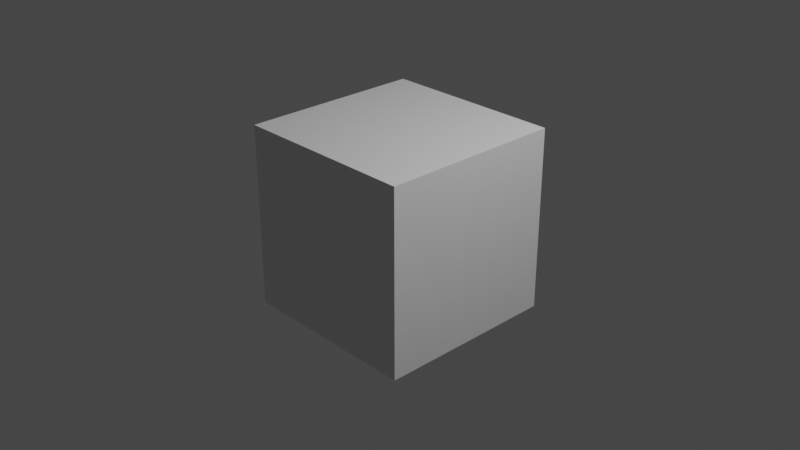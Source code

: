 # Source: Cube.blend  (saved by Blender 3.6.11; exported with 4.5.12 LTS)
import bpy
from mathutils import Matrix  # noqa: F401  (used for matrix-valued properties, if any)

bpy.ops.wm.read_factory_settings(use_empty=True)
scene = bpy.context.scene
scene.name = 'Scene'

# ---- collections
col_collection = bpy.data.collections.new('Collection'); scene.collection.children.link(col_collection)

# ---- materials (node trees are filled in below, after node groups)
mat_white = bpy.data.materials.new('White')
mat_white.alpha_threshold = 0.0
mat_white.use_transparent_shadow = False
mat_white.roughness = 0.5
mat_white.line_color = (0.0, 0.0, 0.0, 1.0)

# ---- material node trees
mat_white.use_nodes = True; mat_white.node_tree.nodes.clear()
_N = mat_white.node_tree.nodes; _L = mat_white.node_tree.links
n0 = _N.new('ShaderNodeOutputMaterial'); n0.name = 'Material Output'; n0.location = (300, 300)
n1 = _N.new('ShaderNodeBsdfPrincipled'); n1.name = 'Principled BSDF'; n1.location = (10, 300)
n1.distribution = 'GGX'
n1.subsurface_method = 'RANDOM_WALK_SKIN'
n1.inputs[3].default_value = 1.45
n1.inputs[27].default_value = (0.0, 0.0, 0.0, 1.0)
n1.inputs[28].default_value = 1.0
_L.new(n1.outputs[0], n0.inputs[0])
n0.is_active_output = True

# ---- world
world_world = bpy.data.worlds.new('World'); scene.world = world_world
world_world.use_nodes = True; world_world.node_tree.nodes.clear()
_N = world_world.node_tree.nodes; _L = world_world.node_tree.links
n0 = _N.new('ShaderNodeOutputWorld'); n0.name = 'World Output'; n0.location = (300, 300)
n1 = _N.new('ShaderNodeBackground'); n1.name = 'Background'; n1.location = (10, 300)
n1.inputs[0].default_value = (0.05088, 0.05088, 0.05088, 1.0)
_L.new(n1.outputs[0], n0.inputs[0])
n0.is_active_output = True
world_world.color = (0.05088, 0.05088, 0.05088)
world_world.use_sun_shadow = False
world_world.sun_shadow_jitter_overblur = 0.0

# ---- cameras
cam_camera = bpy.data.cameras.new('Camera')
cam_camera.clip_end = 100.0
cam_camera.ortho_scale = 7.314

# ---- lights
light_light = bpy.data.lights.new('Light', 'POINT')
light_light.transmission_factor = 0.0
light_light.energy = 1000.0
light_light.shadow_soft_size = 0.1
light_light.shadow_maximum_resolution = 0.006
light_light.use_absolute_resolution = True

# ---- meshes
me_cube = bpy.data.meshes.new('Cube')
me_cube.from_pydata([(1.0, 1.0, 1.0), (1.0, 1.0, -1.0), (1.0, -1.0, 1.0), (1.0, -1.0, -1.0), (-1.0, 1.0, 1.0), (-1.0, 1.0, -1.0), (-1.0, -1.0, 1.0), (-1.0, -1.0, -1.0)], [], [(0, 4, 6, 2), (3, 2, 6, 7), (7, 6, 4, 5), (5, 1, 3, 7), (1, 0, 2, 3), (5, 4, 0, 1)])
_uv = me_cube.uv_layers.new(name='UVMap')
_uv.uv.foreach_set('vector', [0.625, 0.5, 0.875, 0.5, 0.875, 0.75, 0.625, 0.75, 0.375, 0.75, 0.625, 0.75, 0.625, 1.0, 0.375, 1.0, 0.375, 0.0, 0.625, 0.0, 0.625, 0.25, 0.375, 0.25, 0.125, 0.5, 0.375, 0.5, 0.375, 0.75, 0.125, 0.75, 0.375, 0.5, 0.625, 0.5, 0.625, 0.75, 0.375, 0.75, 0.375, 0.25, 0.625, 0.25, 0.625, 0.5, 0.375, 0.5])
me_cube.materials.append(mat_white)
me_cube.use_mirror_vertex_groups = False
me_cube.update()

# ---- objects
ob_cube = bpy.data.objects.new('Cube', me_cube)
ob_light = bpy.data.objects.new('Light', light_light)
ob_camera = bpy.data.objects.new('Camera', cam_camera)

# ---- transforms, parenting, visibility, modifiers, constraints
ob_cube.location = (0.0, 0.0, 0.0)
ob_cube.lock_rotations_4d = False
ob_cube.empty_display_type = 'ARROWS'
ob_cube.lineart.crease_threshold = 0.0
ob_light.location = (4.076, 1.005, 5.904)
ob_light.rotation_euler = (0.6503, 0.05522, 1.866)
ob_light.lock_rotations_4d = False
ob_light.empty_display_type = 'ARROWS'
ob_light.color = (0.0, 0.0, 0.0, 0.0)
ob_light.lineart.crease_threshold = 0.0
ob_camera.location = (7.359, -6.926, 4.958)
ob_camera.rotation_euler = (1.109, 0.0, 0.8149)
ob_camera.lock_rotations_4d = False
ob_camera.empty_display_type = 'ARROWS'
ob_camera.color = (0.0, 0.0, 0.0, 0.0)
ob_camera.display_type = 'WIRE'
ob_camera.lineart.crease_threshold = 0.0

# ---- collection membership
col_collection.objects.link(ob_cube)
col_collection.objects.link(ob_light)
col_collection.objects.link(ob_camera)

# ---- scene / render settings (as saved in the file)
scene.camera = ob_camera
scene.frame_start = 1; scene.frame_end = 250; scene.frame_set(1)
scene.render.engine = 'BLENDER_EEVEE_NEXT'
scene.cycles.sampling_pattern = 'TABULATED_SOBOL'
scene.view_settings.view_transform = 'Filmic'
bpy.context.view_layer.update()
